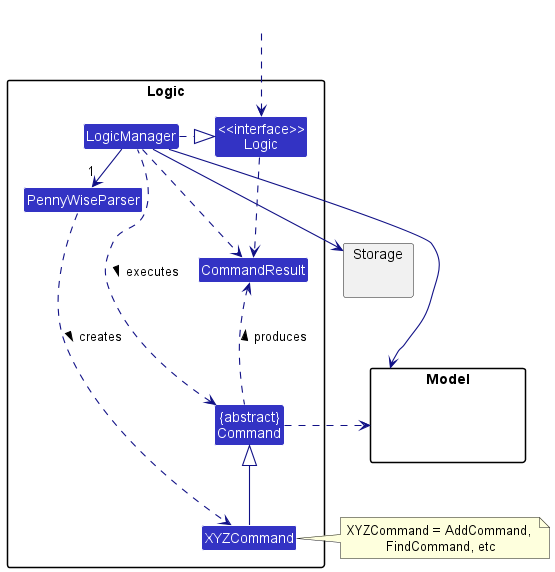

The diagram above was rendered by PlantUML. Its source (embedded in the PNG):
@startuml
!include style.puml
skinparam arrowThickness 1.1
skinparam arrowColor LOGIC_COLOR_T4
skinparam classBackgroundColor LOGIC_COLOR

package Logic {

Class PennyWiseParser
Class XYZCommand
Class CommandResult
Class "{abstract}\nCommand" as Command


Class "<<interface>>\nLogic" as Logic
Class LogicManager
}

package Model{
Class HiddenModel #FFFFFF
}

package Storage{
}

Class HiddenOutside #FFFFFF
HiddenOutside ..> Logic

LogicManager .right.|> Logic
LogicManager -right->"1" PennyWiseParser
PennyWiseParser ..> XYZCommand : creates >

XYZCommand -up-|> Command
LogicManager .left.> Command : executes >

LogicManager --> Model
LogicManager --> Storage
Storage --[hidden] Model
Command .[hidden]up.> Storage
Command .right.> Model
note right of XYZCommand: XYZCommand = AddCommand, \nFindCommand, etc

Logic ..> CommandResult
LogicManager .down.> CommandResult
Command .up.> CommandResult : produces >
@enduml